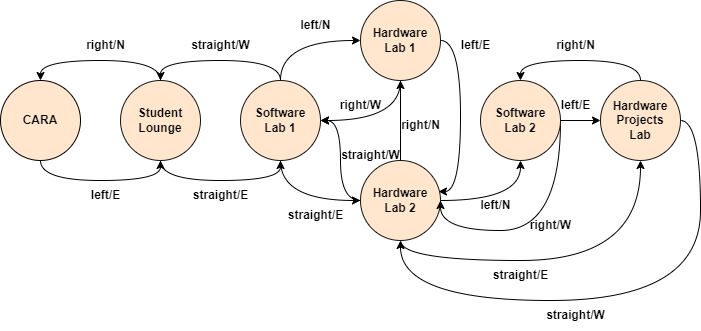

The diagram above was exported from draw.io. Its source (the exported page's mxGraphModel, read from the mxfile embedded in the PNG):
<mxGraphModel dx="794" dy="788" grid="1" gridSize="10" guides="1" tooltips="1" connect="1" arrows="1" fold="1" page="1" pageScale="1" pageWidth="850" pageHeight="1100" math="0" shadow="0">
  <root>
    <mxCell id="0" />
    <mxCell id="1" parent="0" />
    <mxCell id="DK0jMhLwXbfG0LA0Bsc2-19" style="edgeStyle=orthogonalEdgeStyle;orthogonalLoop=1;jettySize=auto;html=1;entryX=0.5;entryY=1;entryDx=0;entryDy=0;curved=1;" edge="1" parent="1" source="DK0jMhLwXbfG0LA0Bsc2-1" target="DK0jMhLwXbfG0LA0Bsc2-2">
      <mxGeometry relative="1" as="geometry">
        <Array as="points">
          <mxPoint x="80" y="420" />
          <mxPoint x="200" y="420" />
        </Array>
      </mxGeometry>
    </mxCell>
    <mxCell id="DK0jMhLwXbfG0LA0Bsc2-1" value="&lt;b&gt;CARA&lt;/b&gt;" style="ellipse;whiteSpace=wrap;html=1;aspect=fixed;fillColor=#ffe6cc;strokeColor=#000000;" vertex="1" parent="1">
      <mxGeometry x="40" y="320" width="80" height="80" as="geometry" />
    </mxCell>
    <mxCell id="DK0jMhLwXbfG0LA0Bsc2-20" style="edgeStyle=orthogonalEdgeStyle;curved=1;orthogonalLoop=1;jettySize=auto;html=1;entryX=0.5;entryY=0;entryDx=0;entryDy=0;exitX=0.5;exitY=0;exitDx=0;exitDy=0;" edge="1" parent="1" source="DK0jMhLwXbfG0LA0Bsc2-2" target="DK0jMhLwXbfG0LA0Bsc2-1">
      <mxGeometry relative="1" as="geometry">
        <Array as="points">
          <mxPoint x="200" y="300" />
          <mxPoint x="80" y="300" />
        </Array>
      </mxGeometry>
    </mxCell>
    <mxCell id="DK0jMhLwXbfG0LA0Bsc2-25" style="edgeStyle=orthogonalEdgeStyle;curved=1;orthogonalLoop=1;jettySize=auto;html=1;entryX=0.5;entryY=1;entryDx=0;entryDy=0;" edge="1" parent="1" source="DK0jMhLwXbfG0LA0Bsc2-2" target="DK0jMhLwXbfG0LA0Bsc2-3">
      <mxGeometry relative="1" as="geometry">
        <Array as="points">
          <mxPoint x="200" y="420" />
          <mxPoint x="320" y="420" />
        </Array>
      </mxGeometry>
    </mxCell>
    <mxCell id="DK0jMhLwXbfG0LA0Bsc2-2" value="&lt;b&gt;Student Lounge&lt;/b&gt;" style="ellipse;whiteSpace=wrap;html=1;aspect=fixed;fillColor=#ffe6cc;strokeColor=#151514;" vertex="1" parent="1">
      <mxGeometry x="160" y="320" width="80" height="80" as="geometry" />
    </mxCell>
    <mxCell id="DK0jMhLwXbfG0LA0Bsc2-26" style="edgeStyle=orthogonalEdgeStyle;curved=1;orthogonalLoop=1;jettySize=auto;html=1;entryX=0.5;entryY=0;entryDx=0;entryDy=0;" edge="1" parent="1" source="DK0jMhLwXbfG0LA0Bsc2-3" target="DK0jMhLwXbfG0LA0Bsc2-2">
      <mxGeometry relative="1" as="geometry">
        <Array as="points">
          <mxPoint x="320" y="300" />
          <mxPoint x="200" y="300" />
        </Array>
      </mxGeometry>
    </mxCell>
    <mxCell id="DK0jMhLwXbfG0LA0Bsc2-28" style="edgeStyle=orthogonalEdgeStyle;curved=1;orthogonalLoop=1;jettySize=auto;html=1;entryX=0;entryY=0.5;entryDx=0;entryDy=0;" edge="1" parent="1" source="DK0jMhLwXbfG0LA0Bsc2-3" target="DK0jMhLwXbfG0LA0Bsc2-4">
      <mxGeometry relative="1" as="geometry">
        <Array as="points">
          <mxPoint x="320" y="280" />
        </Array>
      </mxGeometry>
    </mxCell>
    <mxCell id="DK0jMhLwXbfG0LA0Bsc2-30" style="edgeStyle=orthogonalEdgeStyle;curved=1;orthogonalLoop=1;jettySize=auto;html=1;entryX=0;entryY=0.5;entryDx=0;entryDy=0;" edge="1" parent="1" source="DK0jMhLwXbfG0LA0Bsc2-3" target="DK0jMhLwXbfG0LA0Bsc2-5">
      <mxGeometry relative="1" as="geometry">
        <Array as="points">
          <mxPoint x="320" y="440" />
        </Array>
      </mxGeometry>
    </mxCell>
    <mxCell id="DK0jMhLwXbfG0LA0Bsc2-3" value="&lt;b&gt;Software&lt;br&gt;Lab 1&lt;/b&gt;" style="ellipse;whiteSpace=wrap;html=1;aspect=fixed;fillColor=#ffe6cc;strokeColor=#151514;" vertex="1" parent="1">
      <mxGeometry x="280" y="320" width="80" height="80" as="geometry" />
    </mxCell>
    <mxCell id="DK0jMhLwXbfG0LA0Bsc2-32" style="edgeStyle=orthogonalEdgeStyle;curved=1;orthogonalLoop=1;jettySize=auto;html=1;entryX=1;entryY=0.5;entryDx=0;entryDy=0;" edge="1" parent="1" source="DK0jMhLwXbfG0LA0Bsc2-4" target="DK0jMhLwXbfG0LA0Bsc2-3">
      <mxGeometry relative="1" as="geometry">
        <Array as="points">
          <mxPoint x="440" y="360" />
        </Array>
      </mxGeometry>
    </mxCell>
    <mxCell id="DK0jMhLwXbfG0LA0Bsc2-34" style="edgeStyle=orthogonalEdgeStyle;curved=1;orthogonalLoop=1;jettySize=auto;html=1;entryX=0.975;entryY=0.388;entryDx=0;entryDy=0;entryPerimeter=0;" edge="1" parent="1" source="DK0jMhLwXbfG0LA0Bsc2-4" target="DK0jMhLwXbfG0LA0Bsc2-5">
      <mxGeometry relative="1" as="geometry">
        <Array as="points">
          <mxPoint x="500" y="280" />
          <mxPoint x="500" y="431" />
        </Array>
      </mxGeometry>
    </mxCell>
    <mxCell id="DK0jMhLwXbfG0LA0Bsc2-4" value="&lt;b&gt;Hardware&lt;br&gt;Lab 1&lt;/b&gt;" style="ellipse;whiteSpace=wrap;html=1;aspect=fixed;fillColor=#ffe6cc;strokeColor=#151514;" vertex="1" parent="1">
      <mxGeometry x="400" y="240" width="80" height="80" as="geometry" />
    </mxCell>
    <mxCell id="DK0jMhLwXbfG0LA0Bsc2-37" style="edgeStyle=orthogonalEdgeStyle;curved=1;orthogonalLoop=1;jettySize=auto;html=1;" edge="1" parent="1" source="DK0jMhLwXbfG0LA0Bsc2-5" target="DK0jMhLwXbfG0LA0Bsc2-4">
      <mxGeometry relative="1" as="geometry" />
    </mxCell>
    <mxCell id="DK0jMhLwXbfG0LA0Bsc2-39" style="edgeStyle=orthogonalEdgeStyle;curved=1;orthogonalLoop=1;jettySize=auto;html=1;entryX=0.5;entryY=1;entryDx=0;entryDy=0;" edge="1" parent="1" source="DK0jMhLwXbfG0LA0Bsc2-5" target="DK0jMhLwXbfG0LA0Bsc2-6">
      <mxGeometry relative="1" as="geometry" />
    </mxCell>
    <mxCell id="DK0jMhLwXbfG0LA0Bsc2-41" style="edgeStyle=orthogonalEdgeStyle;curved=1;orthogonalLoop=1;jettySize=auto;html=1;entryX=1;entryY=0.5;entryDx=0;entryDy=0;" edge="1" parent="1" source="DK0jMhLwXbfG0LA0Bsc2-5" target="DK0jMhLwXbfG0LA0Bsc2-3">
      <mxGeometry relative="1" as="geometry" />
    </mxCell>
    <mxCell id="DK0jMhLwXbfG0LA0Bsc2-43" style="edgeStyle=orthogonalEdgeStyle;curved=1;orthogonalLoop=1;jettySize=auto;html=1;entryX=0.5;entryY=1;entryDx=0;entryDy=0;" edge="1" parent="1" source="DK0jMhLwXbfG0LA0Bsc2-5" target="DK0jMhLwXbfG0LA0Bsc2-7">
      <mxGeometry relative="1" as="geometry">
        <Array as="points">
          <mxPoint x="440" y="500" />
          <mxPoint x="680" y="500" />
        </Array>
      </mxGeometry>
    </mxCell>
    <mxCell id="DK0jMhLwXbfG0LA0Bsc2-5" value="&lt;b&gt;Hardware&lt;br&gt;Lab 2&lt;/b&gt;" style="ellipse;whiteSpace=wrap;html=1;aspect=fixed;fillColor=#ffe6cc;strokeColor=#151514;" vertex="1" parent="1">
      <mxGeometry x="400" y="400" width="80" height="80" as="geometry" />
    </mxCell>
    <mxCell id="DK0jMhLwXbfG0LA0Bsc2-45" style="edgeStyle=orthogonalEdgeStyle;curved=1;orthogonalLoop=1;jettySize=auto;html=1;entryX=1;entryY=0.5;entryDx=0;entryDy=0;" edge="1" parent="1" source="DK0jMhLwXbfG0LA0Bsc2-6" target="DK0jMhLwXbfG0LA0Bsc2-5">
      <mxGeometry relative="1" as="geometry">
        <Array as="points">
          <mxPoint x="600" y="470" />
          <mxPoint x="480" y="470" />
        </Array>
      </mxGeometry>
    </mxCell>
    <mxCell id="DK0jMhLwXbfG0LA0Bsc2-48" style="edgeStyle=orthogonalEdgeStyle;curved=1;orthogonalLoop=1;jettySize=auto;html=1;" edge="1" parent="1" source="DK0jMhLwXbfG0LA0Bsc2-6" target="DK0jMhLwXbfG0LA0Bsc2-7">
      <mxGeometry relative="1" as="geometry" />
    </mxCell>
    <mxCell id="DK0jMhLwXbfG0LA0Bsc2-6" value="&lt;b&gt;Software&lt;br&gt;Lab 2&lt;/b&gt;" style="ellipse;whiteSpace=wrap;html=1;aspect=fixed;fillColor=#ffe6cc;strokeColor=#151514;" vertex="1" parent="1">
      <mxGeometry x="520" y="320" width="80" height="80" as="geometry" />
    </mxCell>
    <mxCell id="DK0jMhLwXbfG0LA0Bsc2-50" style="edgeStyle=orthogonalEdgeStyle;curved=1;orthogonalLoop=1;jettySize=auto;html=1;entryX=0.5;entryY=0;entryDx=0;entryDy=0;" edge="1" parent="1" source="DK0jMhLwXbfG0LA0Bsc2-7" target="DK0jMhLwXbfG0LA0Bsc2-6">
      <mxGeometry relative="1" as="geometry">
        <Array as="points">
          <mxPoint x="680" y="300" />
          <mxPoint x="560" y="300" />
        </Array>
      </mxGeometry>
    </mxCell>
    <mxCell id="DK0jMhLwXbfG0LA0Bsc2-52" style="edgeStyle=orthogonalEdgeStyle;curved=1;orthogonalLoop=1;jettySize=auto;html=1;entryX=0.5;entryY=1;entryDx=0;entryDy=0;" edge="1" parent="1" source="DK0jMhLwXbfG0LA0Bsc2-7" target="DK0jMhLwXbfG0LA0Bsc2-5">
      <mxGeometry relative="1" as="geometry">
        <Array as="points">
          <mxPoint x="740" y="360" />
          <mxPoint x="740" y="540" />
          <mxPoint x="440" y="540" />
        </Array>
      </mxGeometry>
    </mxCell>
    <mxCell id="DK0jMhLwXbfG0LA0Bsc2-7" value="&lt;b&gt;Hardware&lt;br&gt;Projects&lt;br&gt;Lab&lt;/b&gt;" style="ellipse;whiteSpace=wrap;html=1;aspect=fixed;fillColor=#ffe6cc;strokeColor=#151514;" vertex="1" parent="1">
      <mxGeometry x="640" y="320" width="80" height="80" as="geometry" />
    </mxCell>
    <mxCell id="DK0jMhLwXbfG0LA0Bsc2-12" value="left/E" style="text;html=1;align=center;verticalAlign=middle;resizable=0;points=[];autosize=1;strokeColor=none;fillColor=none;fontStyle=1" vertex="1" parent="1">
      <mxGeometry x="120" y="420" width="50" height="30" as="geometry" />
    </mxCell>
    <mxCell id="DK0jMhLwXbfG0LA0Bsc2-21" value="right/N" style="text;html=1;align=center;verticalAlign=middle;resizable=0;points=[];autosize=1;strokeColor=none;fillColor=none;fontStyle=1" vertex="1" parent="1">
      <mxGeometry x="115" y="270" width="60" height="30" as="geometry" />
    </mxCell>
    <mxCell id="DK0jMhLwXbfG0LA0Bsc2-23" value="straight/E" style="text;html=1;align=center;verticalAlign=middle;resizable=0;points=[];autosize=1;strokeColor=none;fillColor=none;fontStyle=1" vertex="1" parent="1">
      <mxGeometry x="220" y="420" width="80" height="30" as="geometry" />
    </mxCell>
    <mxCell id="DK0jMhLwXbfG0LA0Bsc2-27" value="straight/W" style="text;html=1;align=center;verticalAlign=middle;resizable=0;points=[];autosize=1;strokeColor=none;fillColor=none;fontStyle=1" vertex="1" parent="1">
      <mxGeometry x="220" y="270" width="80" height="30" as="geometry" />
    </mxCell>
    <mxCell id="DK0jMhLwXbfG0LA0Bsc2-29" value="left/N" style="text;html=1;align=center;verticalAlign=middle;resizable=0;points=[];autosize=1;strokeColor=none;fillColor=none;fontStyle=1" vertex="1" parent="1">
      <mxGeometry x="330" y="250" width="50" height="30" as="geometry" />
    </mxCell>
    <mxCell id="DK0jMhLwXbfG0LA0Bsc2-31" value="straight/E" style="text;html=1;align=center;verticalAlign=middle;resizable=0;points=[];autosize=1;strokeColor=none;fillColor=none;fontStyle=1" vertex="1" parent="1">
      <mxGeometry x="315" y="440" width="80" height="30" as="geometry" />
    </mxCell>
    <mxCell id="DK0jMhLwXbfG0LA0Bsc2-33" value="right/W" style="text;html=1;align=center;verticalAlign=middle;resizable=0;points=[];autosize=1;strokeColor=none;fillColor=none;fontStyle=1" vertex="1" parent="1">
      <mxGeometry x="370" y="330" width="60" height="30" as="geometry" />
    </mxCell>
    <mxCell id="DK0jMhLwXbfG0LA0Bsc2-36" value="left/E" style="text;html=1;align=center;verticalAlign=middle;resizable=0;points=[];autosize=1;strokeColor=none;fillColor=none;fontStyle=1" vertex="1" parent="1">
      <mxGeometry x="490" y="270" width="50" height="30" as="geometry" />
    </mxCell>
    <mxCell id="DK0jMhLwXbfG0LA0Bsc2-38" value="right/N" style="text;html=1;align=center;verticalAlign=middle;resizable=0;points=[];autosize=1;strokeColor=none;fillColor=none;fontStyle=1" vertex="1" parent="1">
      <mxGeometry x="430" y="350" width="60" height="30" as="geometry" />
    </mxCell>
    <mxCell id="DK0jMhLwXbfG0LA0Bsc2-40" value="left/N" style="text;html=1;align=center;verticalAlign=middle;resizable=0;points=[];autosize=1;strokeColor=none;fillColor=none;fontStyle=1" vertex="1" parent="1">
      <mxGeometry x="510" y="430" width="50" height="30" as="geometry" />
    </mxCell>
    <mxCell id="DK0jMhLwXbfG0LA0Bsc2-42" value="straight/W" style="text;html=1;align=center;verticalAlign=middle;resizable=0;points=[];autosize=1;strokeColor=none;fillColor=none;fontStyle=1" vertex="1" parent="1">
      <mxGeometry x="370" y="380" width="80" height="30" as="geometry" />
    </mxCell>
    <mxCell id="DK0jMhLwXbfG0LA0Bsc2-44" value="straight/E" style="text;html=1;align=center;verticalAlign=middle;resizable=0;points=[];autosize=1;strokeColor=none;fillColor=none;fontStyle=1" vertex="1" parent="1">
      <mxGeometry x="520" y="500" width="80" height="30" as="geometry" />
    </mxCell>
    <mxCell id="DK0jMhLwXbfG0LA0Bsc2-46" value="right/W" style="text;html=1;align=center;verticalAlign=middle;resizable=0;points=[];autosize=1;strokeColor=none;fillColor=none;fontStyle=1" vertex="1" parent="1">
      <mxGeometry x="560" y="450" width="60" height="30" as="geometry" />
    </mxCell>
    <mxCell id="DK0jMhLwXbfG0LA0Bsc2-49" value="left/E" style="text;html=1;align=center;verticalAlign=middle;resizable=0;points=[];autosize=1;strokeColor=none;fillColor=none;fontStyle=1" vertex="1" parent="1">
      <mxGeometry x="590" y="330" width="50" height="30" as="geometry" />
    </mxCell>
    <mxCell id="DK0jMhLwXbfG0LA0Bsc2-51" value="right/N" style="text;html=1;align=center;verticalAlign=middle;resizable=0;points=[];autosize=1;strokeColor=none;fillColor=none;fontStyle=1" vertex="1" parent="1">
      <mxGeometry x="585" y="270" width="60" height="30" as="geometry" />
    </mxCell>
    <mxCell id="DK0jMhLwXbfG0LA0Bsc2-53" value="straight/W" style="text;html=1;align=center;verticalAlign=middle;resizable=0;points=[];autosize=1;strokeColor=none;fillColor=none;fontStyle=1" vertex="1" parent="1">
      <mxGeometry x="575" y="540" width="80" height="30" as="geometry" />
    </mxCell>
  </root>
</mxGraphModel>